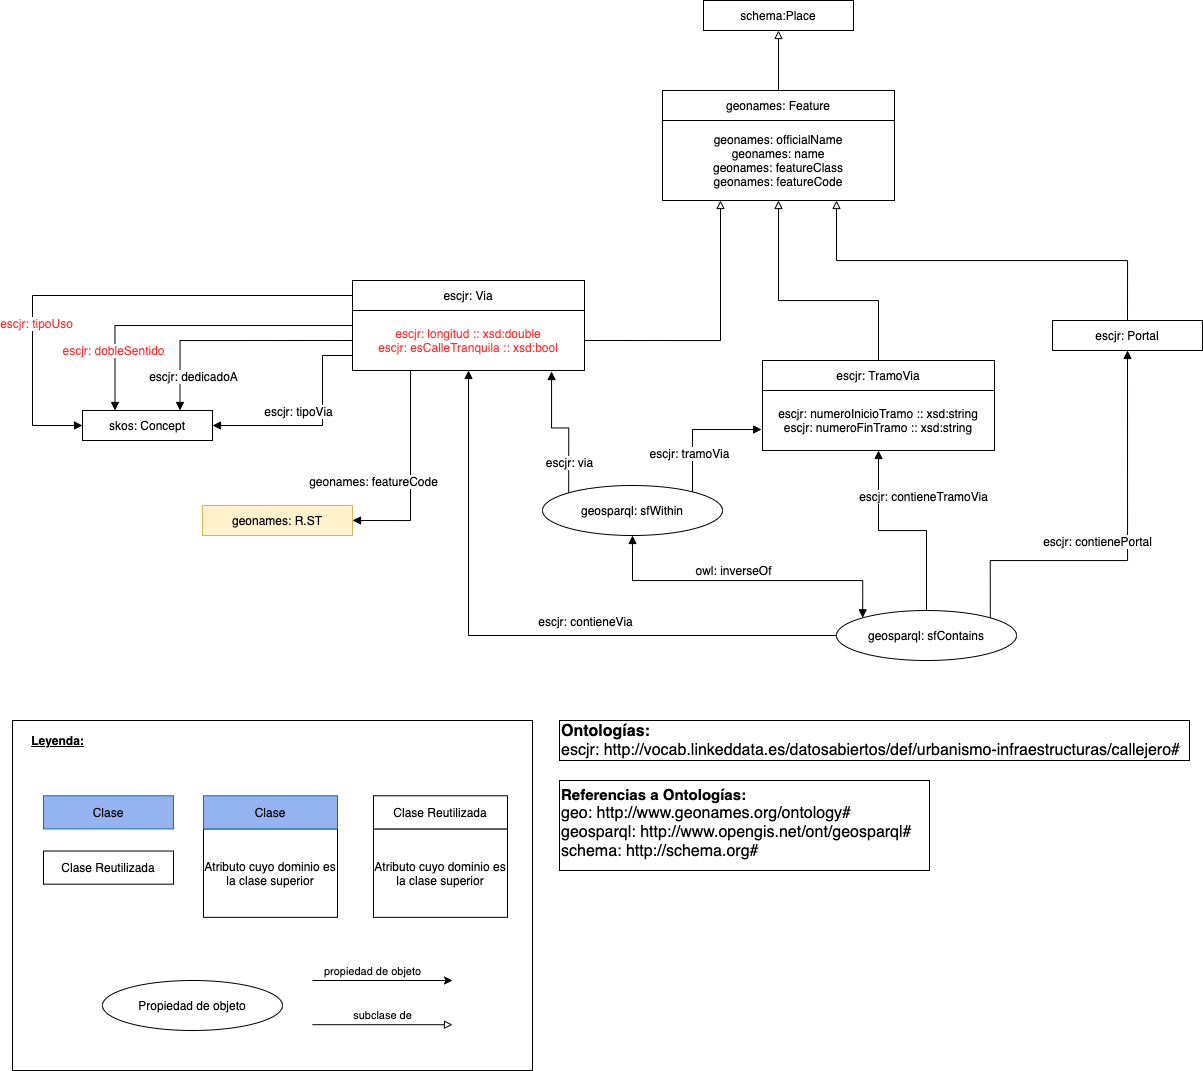

The diagram above was exported from draw.io. Its source (the exported page's mxGraphModel, read from the mxfile embedded in the PNG):
<mxGraphModel dx="1940" dy="853" grid="1" gridSize="10" guides="1" tooltips="1" connect="1" arrows="1" fold="1" page="1" pageScale="1" pageWidth="827" pageHeight="1169" math="0" shadow="0">
  <root>
    <mxCell id="Jcnj3uxrFrsHOSUDmXND-0" />
    <mxCell id="Jcnj3uxrFrsHOSUDmXND-1" parent="Jcnj3uxrFrsHOSUDmXND-0" />
    <mxCell id="S7Ws-yt4nPHQWrfxRVGY-14" value="schema:Place" style="rounded=0;whiteSpace=wrap;html=1;strokeWidth=1;fillColor=#FFFFFF;fontSize=12;" parent="Jcnj3uxrFrsHOSUDmXND-1" vertex="1">
      <mxGeometry x="601" y="50" width="150" height="30" as="geometry" />
    </mxCell>
    <mxCell id="P1i418ryXiud_9Z8PKhd-1" value="" style="group" parent="Jcnj3uxrFrsHOSUDmXND-1" vertex="1" connectable="0">
      <mxGeometry x="560" y="140" width="232" height="110" as="geometry" />
    </mxCell>
    <mxCell id="P1i418ryXiud_9Z8PKhd-2" value="geonames: officialName&lt;br&gt;geonames: name&lt;br&gt;geonames: featureClass&lt;br&gt;geonames: featureCode" style="rounded=0;whiteSpace=wrap;html=1;" parent="P1i418ryXiud_9Z8PKhd-1" vertex="1">
      <mxGeometry y="30" width="232" height="80" as="geometry" />
    </mxCell>
    <mxCell id="P1i418ryXiud_9Z8PKhd-3" value="geonames: Feature" style="rounded=0;whiteSpace=wrap;html=1;" parent="P1i418ryXiud_9Z8PKhd-1" vertex="1">
      <mxGeometry width="232" height="30" as="geometry" />
    </mxCell>
    <mxCell id="P1i418ryXiud_9Z8PKhd-4" style="edgeStyle=orthogonalEdgeStyle;rounded=0;orthogonalLoop=1;jettySize=auto;html=1;exitX=0.5;exitY=0;exitDx=0;exitDy=0;entryX=0.5;entryY=1;entryDx=0;entryDy=0;startArrow=none;startFill=0;endArrow=block;endFill=0;fontSize=12;" parent="Jcnj3uxrFrsHOSUDmXND-1" source="P1i418ryXiud_9Z8PKhd-3" target="S7Ws-yt4nPHQWrfxRVGY-14" edge="1">
      <mxGeometry relative="1" as="geometry" />
    </mxCell>
    <mxCell id="P1i418ryXiud_9Z8PKhd-8" style="edgeStyle=orthogonalEdgeStyle;rounded=0;orthogonalLoop=1;jettySize=auto;html=1;exitX=1;exitY=0.5;exitDx=0;exitDy=0;entryX=0.25;entryY=1;entryDx=0;entryDy=0;startArrow=none;startFill=0;endArrow=block;endFill=0;fontSize=12;" parent="Jcnj3uxrFrsHOSUDmXND-1" source="hz9B_F2crkkAaqF-yhmJ-55" target="P1i418ryXiud_9Z8PKhd-2" edge="1">
      <mxGeometry relative="1" as="geometry">
        <mxPoint x="356.5" y="410" as="sourcePoint" />
      </mxGeometry>
    </mxCell>
    <mxCell id="hz9B_F2crkkAaqF-yhmJ-0" value="skos: Concept" style="rounded=0;whiteSpace=wrap;html=1;fillColor=#ffffff;" parent="Jcnj3uxrFrsHOSUDmXND-1" vertex="1">
      <mxGeometry x="-20" y="460" width="130" height="30" as="geometry" />
    </mxCell>
    <mxCell id="hz9B_F2crkkAaqF-yhmJ-1" style="edgeStyle=orthogonalEdgeStyle;rounded=0;orthogonalLoop=1;jettySize=auto;html=1;startArrow=none;startFill=0;endArrow=block;endFill=1;fontSize=12;exitX=0;exitY=0.75;exitDx=0;exitDy=0;entryX=1;entryY=0.5;entryDx=0;entryDy=0;" parent="Jcnj3uxrFrsHOSUDmXND-1" source="hz9B_F2crkkAaqF-yhmJ-55" target="hz9B_F2crkkAaqF-yhmJ-0" edge="1">
      <mxGeometry relative="1" as="geometry">
        <mxPoint x="281.5" y="440" as="sourcePoint" />
        <mxPoint x="230" y="490" as="targetPoint" />
        <Array as="points">
          <mxPoint x="220" y="405" />
          <mxPoint x="220" y="475" />
        </Array>
      </mxGeometry>
    </mxCell>
    <mxCell id="hz9B_F2crkkAaqF-yhmJ-2" value="escjr: tipoVia" style="edgeLabel;html=1;align=center;verticalAlign=middle;resizable=0;points=[];fontSize=12;" parent="hz9B_F2crkkAaqF-yhmJ-1" vertex="1" connectable="0">
      <mxGeometry x="-0.0043" y="-1" relative="1" as="geometry">
        <mxPoint x="-19.5" y="-14" as="offset" />
      </mxGeometry>
    </mxCell>
    <mxCell id="hz9B_F2crkkAaqF-yhmJ-3" style="edgeStyle=orthogonalEdgeStyle;rounded=0;orthogonalLoop=1;jettySize=auto;html=1;exitX=0;exitY=0.5;exitDx=0;exitDy=0;entryX=0.75;entryY=0;entryDx=0;entryDy=0;startArrow=none;startFill=0;endArrow=block;endFill=1;fontSize=12;" parent="Jcnj3uxrFrsHOSUDmXND-1" source="hz9B_F2crkkAaqF-yhmJ-55" target="hz9B_F2crkkAaqF-yhmJ-0" edge="1">
      <mxGeometry relative="1" as="geometry">
        <mxPoint x="244" y="425" as="sourcePoint" />
      </mxGeometry>
    </mxCell>
    <mxCell id="hz9B_F2crkkAaqF-yhmJ-4" value="escjr: dedicadoA" style="edgeLabel;html=1;align=center;verticalAlign=middle;resizable=0;points=[];fontSize=12;" parent="hz9B_F2crkkAaqF-yhmJ-3" vertex="1" connectable="0">
      <mxGeometry x="0.6844" y="-3" relative="1" as="geometry">
        <mxPoint x="15.5" y="3.5" as="offset" />
      </mxGeometry>
    </mxCell>
    <mxCell id="hz9B_F2crkkAaqF-yhmJ-10" style="edgeStyle=orthogonalEdgeStyle;rounded=0;orthogonalLoop=1;jettySize=auto;html=1;exitX=0.25;exitY=1;exitDx=0;exitDy=0;entryX=1;entryY=0.5;entryDx=0;entryDy=0;startArrow=none;startFill=0;endArrow=block;endFill=1;fontSize=12;" parent="Jcnj3uxrFrsHOSUDmXND-1" source="hz9B_F2crkkAaqF-yhmJ-55" target="hz9B_F2crkkAaqF-yhmJ-9" edge="1">
      <mxGeometry relative="1" as="geometry">
        <mxPoint x="319" y="440" as="sourcePoint" />
      </mxGeometry>
    </mxCell>
    <mxCell id="hz9B_F2crkkAaqF-yhmJ-11" value="geonames: featureCode" style="edgeLabel;html=1;align=center;verticalAlign=middle;resizable=0;points=[];fontSize=12;" parent="hz9B_F2crkkAaqF-yhmJ-10" vertex="1" connectable="0">
      <mxGeometry x="-0.1228" y="4" relative="1" as="geometry">
        <mxPoint x="-42" y="19" as="offset" />
      </mxGeometry>
    </mxCell>
    <mxCell id="hz9B_F2crkkAaqF-yhmJ-9" value="geonames: R.ST" style="rounded=0;whiteSpace=wrap;html=1;strokeWidth=1;fillColor=#fff2cc;fontSize=12;strokeColor=#d6b656;" parent="Jcnj3uxrFrsHOSUDmXND-1" vertex="1">
      <mxGeometry x="100" y="555" width="150" height="30" as="geometry" />
    </mxCell>
    <mxCell id="hz9B_F2crkkAaqF-yhmJ-13" style="edgeStyle=orthogonalEdgeStyle;rounded=0;orthogonalLoop=1;jettySize=auto;html=1;entryX=0.5;entryY=1;entryDx=0;entryDy=0;startArrow=none;startFill=0;endArrow=block;endFill=0;fontSize=12;" parent="Jcnj3uxrFrsHOSUDmXND-1" source="hz9B_F2crkkAaqF-yhmJ-21" target="P1i418ryXiud_9Z8PKhd-2" edge="1">
      <mxGeometry relative="1" as="geometry">
        <mxPoint x="676" y="400" as="sourcePoint" />
        <Array as="points">
          <mxPoint x="776" y="350" />
          <mxPoint x="676" y="350" />
        </Array>
      </mxGeometry>
    </mxCell>
    <mxCell id="hz9B_F2crkkAaqF-yhmJ-15" style="edgeStyle=orthogonalEdgeStyle;rounded=0;orthogonalLoop=1;jettySize=auto;html=1;exitX=0.5;exitY=0;exitDx=0;exitDy=0;entryX=0.75;entryY=1;entryDx=0;entryDy=0;startArrow=none;startFill=0;endArrow=block;endFill=0;fontSize=12;" parent="Jcnj3uxrFrsHOSUDmXND-1" source="hz9B_F2crkkAaqF-yhmJ-14" target="P1i418ryXiud_9Z8PKhd-2" edge="1">
      <mxGeometry relative="1" as="geometry" />
    </mxCell>
    <mxCell id="hz9B_F2crkkAaqF-yhmJ-14" value="escjr: Portal" style="rounded=0;whiteSpace=wrap;html=1;strokeWidth=1;fillColor=#FFFFFF;fontSize=12;" parent="Jcnj3uxrFrsHOSUDmXND-1" vertex="1">
      <mxGeometry x="950" y="370" width="150" height="30" as="geometry" />
    </mxCell>
    <mxCell id="hz9B_F2crkkAaqF-yhmJ-19" value="" style="group" parent="Jcnj3uxrFrsHOSUDmXND-1" vertex="1" connectable="0">
      <mxGeometry x="660" y="410" width="232" height="110" as="geometry" />
    </mxCell>
    <mxCell id="hz9B_F2crkkAaqF-yhmJ-20" value="&lt;span style=&quot;background-color: rgb(255 , 255 , 255)&quot;&gt;escjr: numeroInicioTramo :: xsd:string&lt;br&gt;&lt;/span&gt;&lt;span style=&quot;background-color: rgb(255 , 255 , 255)&quot;&gt;escjr: numeroFinTramo :: xsd:string&lt;/span&gt;&lt;span style=&quot;background-color: rgb(255 , 255 , 255)&quot;&gt;&lt;br&gt;&lt;/span&gt;" style="rounded=0;whiteSpace=wrap;html=1;" parent="hz9B_F2crkkAaqF-yhmJ-19" vertex="1">
      <mxGeometry y="30" width="232" height="60" as="geometry" />
    </mxCell>
    <mxCell id="hz9B_F2crkkAaqF-yhmJ-21" value="escjr: TramoVia" style="rounded=0;whiteSpace=wrap;html=1;" parent="hz9B_F2crkkAaqF-yhmJ-19" vertex="1">
      <mxGeometry width="232" height="30" as="geometry" />
    </mxCell>
    <mxCell id="hz9B_F2crkkAaqF-yhmJ-35" style="edgeStyle=orthogonalEdgeStyle;rounded=0;orthogonalLoop=1;jettySize=auto;html=1;exitX=1;exitY=0;exitDx=0;exitDy=0;entryX=0.5;entryY=1;entryDx=0;entryDy=0;startArrow=none;startFill=0;endArrow=block;endFill=1;fontSize=12;" parent="Jcnj3uxrFrsHOSUDmXND-1" source="7MEzbDEk9qVxI0Wo8hWn-0" target="hz9B_F2crkkAaqF-yhmJ-14" edge="1">
      <mxGeometry relative="1" as="geometry">
        <mxPoint x="852.5" y="670" as="sourcePoint" />
        <Array as="points">
          <mxPoint x="888" y="610" />
          <mxPoint x="1025" y="610" />
        </Array>
      </mxGeometry>
    </mxCell>
    <mxCell id="hz9B_F2crkkAaqF-yhmJ-36" value="escjr: contienePortal" style="edgeLabel;html=1;align=center;verticalAlign=middle;resizable=0;points=[];fontSize=12;" parent="hz9B_F2crkkAaqF-yhmJ-35" vertex="1" connectable="0">
      <mxGeometry x="0.0526" y="2" relative="1" as="geometry">
        <mxPoint x="-28.5" y="-1.7200000000000006" as="offset" />
      </mxGeometry>
    </mxCell>
    <mxCell id="hz9B_F2crkkAaqF-yhmJ-37" style="edgeStyle=orthogonalEdgeStyle;rounded=0;orthogonalLoop=1;jettySize=auto;html=1;exitX=0.5;exitY=0;exitDx=0;exitDy=0;entryX=0.5;entryY=1;entryDx=0;entryDy=0;startArrow=none;startFill=0;endArrow=block;endFill=1;fontSize=12;" parent="Jcnj3uxrFrsHOSUDmXND-1" source="7MEzbDEk9qVxI0Wo8hWn-0" target="hz9B_F2crkkAaqF-yhmJ-20" edge="1">
      <mxGeometry relative="1" as="geometry">
        <mxPoint x="815" y="670" as="sourcePoint" />
        <Array as="points">
          <mxPoint x="824" y="580" />
          <mxPoint x="776" y="580" />
        </Array>
      </mxGeometry>
    </mxCell>
    <mxCell id="hz9B_F2crkkAaqF-yhmJ-38" value="escjr: contieneTramoVia" style="edgeLabel;html=1;align=center;verticalAlign=middle;resizable=0;points=[];fontSize=12;" parent="hz9B_F2crkkAaqF-yhmJ-37" vertex="1" connectable="0">
      <mxGeometry x="-0.2843" y="-3" relative="1" as="geometry">
        <mxPoint x="-7" y="-40.5" as="offset" />
      </mxGeometry>
    </mxCell>
    <mxCell id="hz9B_F2crkkAaqF-yhmJ-41" style="edgeStyle=orthogonalEdgeStyle;rounded=0;orthogonalLoop=1;jettySize=auto;html=1;exitX=0;exitY=0.5;exitDx=0;exitDy=0;entryX=0.5;entryY=1;entryDx=0;entryDy=0;startArrow=none;startFill=0;endArrow=block;endFill=1;fontSize=12;" parent="Jcnj3uxrFrsHOSUDmXND-1" source="7MEzbDEk9qVxI0Wo8hWn-0" target="hz9B_F2crkkAaqF-yhmJ-55" edge="1">
      <mxGeometry relative="1" as="geometry">
        <mxPoint x="740" y="685" as="sourcePoint" />
        <mxPoint x="356.5" y="440" as="targetPoint" />
      </mxGeometry>
    </mxCell>
    <mxCell id="hz9B_F2crkkAaqF-yhmJ-42" value="escjr: contieneVia" style="edgeLabel;html=1;align=center;verticalAlign=middle;resizable=0;points=[];fontSize=12;" parent="hz9B_F2crkkAaqF-yhmJ-41" vertex="1" connectable="0">
      <mxGeometry x="-0.1627" relative="1" as="geometry">
        <mxPoint x="13" y="-15" as="offset" />
      </mxGeometry>
    </mxCell>
    <mxCell id="hz9B_F2crkkAaqF-yhmJ-48" style="edgeStyle=orthogonalEdgeStyle;rounded=0;orthogonalLoop=1;jettySize=auto;html=1;exitX=0;exitY=0;exitDx=0;exitDy=0;entryX=0.858;entryY=1.017;entryDx=0;entryDy=0;startArrow=none;startFill=0;endArrow=block;endFill=1;fontSize=12;entryPerimeter=0;" parent="Jcnj3uxrFrsHOSUDmXND-1" source="7MEzbDEk9qVxI0Wo8hWn-1" target="hz9B_F2crkkAaqF-yhmJ-55" edge="1">
      <mxGeometry relative="1" as="geometry">
        <mxPoint x="507.5" y="554.5" as="sourcePoint" />
        <mxPoint x="394" y="425" as="targetPoint" />
      </mxGeometry>
    </mxCell>
    <mxCell id="hz9B_F2crkkAaqF-yhmJ-49" value="escjr: via" style="edgeLabel;html=1;align=center;verticalAlign=middle;resizable=0;points=[];fontSize=12;" parent="hz9B_F2crkkAaqF-yhmJ-48" vertex="1" connectable="0">
      <mxGeometry x="-0.5679" y="1" relative="1" as="geometry">
        <mxPoint x="1" y="-1.5" as="offset" />
      </mxGeometry>
    </mxCell>
    <mxCell id="hz9B_F2crkkAaqF-yhmJ-50" style="edgeStyle=orthogonalEdgeStyle;rounded=0;orthogonalLoop=1;jettySize=auto;html=1;exitX=1;exitY=0;exitDx=0;exitDy=0;entryX=-0.004;entryY=0.65;entryDx=0;entryDy=0;entryPerimeter=0;startArrow=none;startFill=0;endArrow=block;endFill=1;fontSize=12;" parent="Jcnj3uxrFrsHOSUDmXND-1" source="7MEzbDEk9qVxI0Wo8hWn-1" target="hz9B_F2crkkAaqF-yhmJ-20" edge="1">
      <mxGeometry relative="1" as="geometry">
        <mxPoint x="582.5" y="554.5" as="sourcePoint" />
        <Array as="points">
          <mxPoint x="590" y="542" />
          <mxPoint x="590" y="479" />
        </Array>
      </mxGeometry>
    </mxCell>
    <mxCell id="hz9B_F2crkkAaqF-yhmJ-51" value="escjr: tramoVia" style="edgeLabel;html=1;align=center;verticalAlign=middle;resizable=0;points=[];fontSize=12;" parent="hz9B_F2crkkAaqF-yhmJ-50" vertex="1" connectable="0">
      <mxGeometry x="-0.2043" y="3" relative="1" as="geometry">
        <mxPoint x="-0.6099999999999994" y="10.68" as="offset" />
      </mxGeometry>
    </mxCell>
    <mxCell id="hz9B_F2crkkAaqF-yhmJ-52" style="edgeStyle=orthogonalEdgeStyle;rounded=0;orthogonalLoop=1;jettySize=auto;html=1;exitX=0.5;exitY=1;exitDx=0;exitDy=0;startArrow=block;startFill=1;endArrow=block;endFill=1;fontSize=12;entryX=0;entryY=0;entryDx=0;entryDy=0;" parent="Jcnj3uxrFrsHOSUDmXND-1" source="7MEzbDEk9qVxI0Wo8hWn-1" target="7MEzbDEk9qVxI0Wo8hWn-0" edge="1">
      <mxGeometry relative="1" as="geometry">
        <mxPoint x="582.5" y="584.5" as="sourcePoint" />
        <mxPoint x="759" y="670" as="targetPoint" />
        <Array as="points">
          <mxPoint x="530" y="630" />
          <mxPoint x="760" y="630" />
        </Array>
      </mxGeometry>
    </mxCell>
    <mxCell id="hz9B_F2crkkAaqF-yhmJ-53" value="owl: inverseOf" style="edgeLabel;html=1;align=center;verticalAlign=middle;resizable=0;points=[];fontSize=12;" parent="hz9B_F2crkkAaqF-yhmJ-52" vertex="1" connectable="0">
      <mxGeometry x="0.1833" y="1" relative="1" as="geometry">
        <mxPoint x="-39" y="-9.3" as="offset" />
      </mxGeometry>
    </mxCell>
    <mxCell id="hz9B_F2crkkAaqF-yhmJ-54" value="" style="group" parent="Jcnj3uxrFrsHOSUDmXND-1" vertex="1" connectable="0">
      <mxGeometry x="250" y="330" width="232" height="90" as="geometry" />
    </mxCell>
    <mxCell id="hz9B_F2crkkAaqF-yhmJ-55" value="&lt;font color=&quot;#ff3333&quot;&gt;escjr: longitud :: xsd:double&lt;br&gt;escjr: esCalleTranquila :: xsd:bool&lt;/font&gt;" style="rounded=0;whiteSpace=wrap;html=1;" parent="hz9B_F2crkkAaqF-yhmJ-54" vertex="1">
      <mxGeometry y="30" width="232" height="60" as="geometry" />
    </mxCell>
    <mxCell id="hz9B_F2crkkAaqF-yhmJ-56" value="escjr: Via" style="rounded=0;whiteSpace=wrap;html=1;" parent="hz9B_F2crkkAaqF-yhmJ-54" vertex="1">
      <mxGeometry width="232" height="30" as="geometry" />
    </mxCell>
    <mxCell id="7MEzbDEk9qVxI0Wo8hWn-0" value="&lt;span style=&quot;font-family: &amp;#34;helvetica&amp;#34;&quot;&gt;geosparql:&amp;nbsp;&lt;/span&gt;&lt;span style=&quot;font-family: &amp;#34;helvetica&amp;#34;&quot;&gt;sfContains&lt;/span&gt;" style="ellipse;whiteSpace=wrap;html=1;strokeWidth=1;fillColor=#FFFFFF;fontSize=12;" parent="Jcnj3uxrFrsHOSUDmXND-1" vertex="1">
      <mxGeometry x="734" y="660" width="180" height="50" as="geometry" />
    </mxCell>
    <mxCell id="7MEzbDEk9qVxI0Wo8hWn-1" value="&lt;span style=&quot;font-family: &amp;#34;helvetica&amp;#34;&quot;&gt;geosparql:&amp;nbsp;&lt;/span&gt;&lt;span style=&quot;font-family: &amp;#34;helvetica&amp;#34;&quot;&gt;sfWithin&lt;/span&gt;" style="ellipse;whiteSpace=wrap;html=1;strokeWidth=1;fillColor=#FFFFFF;fontSize=12;" parent="Jcnj3uxrFrsHOSUDmXND-1" vertex="1">
      <mxGeometry x="440" y="535" width="180" height="50" as="geometry" />
    </mxCell>
    <mxCell id="7MEzbDEk9qVxI0Wo8hWn-2" style="edgeStyle=orthogonalEdgeStyle;rounded=0;orthogonalLoop=1;jettySize=auto;html=1;exitX=0;exitY=0.25;exitDx=0;exitDy=0;entryX=0.25;entryY=0;entryDx=0;entryDy=0;startArrow=none;startFill=0;endArrow=block;endFill=1;fontSize=12;" parent="Jcnj3uxrFrsHOSUDmXND-1" source="hz9B_F2crkkAaqF-yhmJ-55" target="hz9B_F2crkkAaqF-yhmJ-0" edge="1">
      <mxGeometry relative="1" as="geometry">
        <mxPoint x="182.5" y="360" as="sourcePoint" />
        <mxPoint x="10" y="430" as="targetPoint" />
      </mxGeometry>
    </mxCell>
    <mxCell id="7MEzbDEk9qVxI0Wo8hWn-3" value="escjr: dobleSentido" style="edgeLabel;html=1;align=center;verticalAlign=middle;resizable=0;points=[];fontSize=12;fontColor=#FF3333;" parent="7MEzbDEk9qVxI0Wo8hWn-2" vertex="1" connectable="0">
      <mxGeometry x="0.6844" y="-3" relative="1" as="geometry">
        <mxPoint x="0.5" y="-9.5" as="offset" />
      </mxGeometry>
    </mxCell>
    <mxCell id="xqpLfSqZtv3VtZ9t_LZu-0" style="edgeStyle=orthogonalEdgeStyle;rounded=0;orthogonalLoop=1;jettySize=auto;html=1;exitX=0;exitY=0.5;exitDx=0;exitDy=0;entryX=0;entryY=0.5;entryDx=0;entryDy=0;startArrow=none;startFill=0;endArrow=block;endFill=1;fontSize=12;" parent="Jcnj3uxrFrsHOSUDmXND-1" source="hz9B_F2crkkAaqF-yhmJ-56" target="hz9B_F2crkkAaqF-yhmJ-0" edge="1">
      <mxGeometry relative="1" as="geometry">
        <Array as="points">
          <mxPoint x="-70" y="345" />
          <mxPoint x="-70" y="475" />
        </Array>
      </mxGeometry>
    </mxCell>
    <mxCell id="xqpLfSqZtv3VtZ9t_LZu-1" value="escjr: tipoUso" style="edgeLabel;html=1;align=center;verticalAlign=middle;resizable=0;points=[];fontSize=12;fontColor=#FF3333;" parent="xqpLfSqZtv3VtZ9t_LZu-0" vertex="1" connectable="0">
      <mxGeometry x="0.268" y="27" relative="1" as="geometry">
        <mxPoint as="offset" />
      </mxGeometry>
    </mxCell>
    <mxCell id="4dY4LHsyBvPVy-ReJDeg-15" value="&lt;font&gt;&lt;b&gt;&lt;br&gt;&lt;font style=&quot;font-size: 15px&quot;&gt;Referencias a Ontologías:&lt;/font&gt;&lt;/b&gt;&lt;br&gt;&lt;font style=&quot;font-size: 16px&quot;&gt;geo:&amp;nbsp;http://www.geonames.org/ontology#&lt;/font&gt;&lt;/font&gt;&lt;font style=&quot;font-size: 16px&quot;&gt;&lt;br&gt;geosparql:&amp;nbsp;http://www.opengis.net/ont/geosparql#&lt;br&gt;schema:&amp;nbsp;http://schema.org#&lt;br&gt;&lt;br&gt;&lt;/font&gt;" style="text;html=1;align=left;verticalAlign=middle;resizable=0;points=[];autosize=1;strokeColor=#000000;" vertex="1" parent="Jcnj3uxrFrsHOSUDmXND-1">
      <mxGeometry x="457" y="830" width="370" height="90" as="geometry" />
    </mxCell>
    <mxCell id="4dY4LHsyBvPVy-ReJDeg-16" value="&lt;font style=&quot;font-size: 16px&quot;&gt;&lt;b&gt;Ontologías:&lt;/b&gt;&lt;br&gt;escjr:&amp;nbsp;http://vocab.linkeddata.es/datosabiertos/def/urbanismo-infraestructuras/callejero#&lt;br&gt;&lt;/font&gt;" style="text;html=1;align=left;verticalAlign=middle;resizable=0;points=[];autosize=1;strokeColor=#000000;" vertex="1" parent="Jcnj3uxrFrsHOSUDmXND-1">
      <mxGeometry x="457" y="770" width="630" height="40" as="geometry" />
    </mxCell>
    <mxCell id="4dY4LHsyBvPVy-ReJDeg-19" value="" style="group" vertex="1" connectable="0" parent="Jcnj3uxrFrsHOSUDmXND-1">
      <mxGeometry x="-90" y="770" width="520" height="350" as="geometry" />
    </mxCell>
    <mxCell id="4dY4LHsyBvPVy-ReJDeg-14" value="" style="rounded=0;whiteSpace=wrap;html=1;fillColor=none;" vertex="1" parent="4dY4LHsyBvPVy-ReJDeg-19">
      <mxGeometry width="520" height="350" as="geometry" />
    </mxCell>
    <mxCell id="4dY4LHsyBvPVy-ReJDeg-17" value="&lt;font face=&quot;helvetica&quot;&gt;Propiedad de objeto&lt;/font&gt;" style="ellipse;whiteSpace=wrap;html=1;strokeWidth=1;fillColor=#FFFFFF;fontSize=12;" vertex="1" parent="4dY4LHsyBvPVy-ReJDeg-19">
      <mxGeometry x="90" y="260" width="180" height="50" as="geometry" />
    </mxCell>
    <mxCell id="4dY4LHsyBvPVy-ReJDeg-1" value="Clase" style="rounded=0;whiteSpace=wrap;html=1;fillColor=#95B3F0;strokeColor=#10739e;" vertex="1" parent="4dY4LHsyBvPVy-ReJDeg-19">
      <mxGeometry x="31" y="75.26315789473688" width="130" height="33.1578947368421" as="geometry" />
    </mxCell>
    <mxCell id="4dY4LHsyBvPVy-ReJDeg-2" value="Clase Reutilizada" style="rounded=0;whiteSpace=wrap;html=1;" vertex="1" parent="4dY4LHsyBvPVy-ReJDeg-19">
      <mxGeometry x="31" y="130.52631578947364" width="130" height="33.1578947368421" as="geometry" />
    </mxCell>
    <mxCell id="4dY4LHsyBvPVy-ReJDeg-3" value="" style="group" vertex="1" connectable="0" parent="4dY4LHsyBvPVy-ReJDeg-19">
      <mxGeometry x="191" y="75.26315789473688" width="134" height="121.57894736842105" as="geometry" />
    </mxCell>
    <mxCell id="4dY4LHsyBvPVy-ReJDeg-4" value="Atributo cuyo dominio es la clase superior" style="rounded=0;whiteSpace=wrap;html=1;" vertex="1" parent="4dY4LHsyBvPVy-ReJDeg-3">
      <mxGeometry y="33.1578947368421" width="134" height="88.42105263157895" as="geometry" />
    </mxCell>
    <mxCell id="4dY4LHsyBvPVy-ReJDeg-5" value="Clase" style="rounded=0;whiteSpace=wrap;html=1;fillColor=#95B3F0;strokeColor=#10739e;" vertex="1" parent="4dY4LHsyBvPVy-ReJDeg-3">
      <mxGeometry width="134" height="33.1578947368421" as="geometry" />
    </mxCell>
    <mxCell id="4dY4LHsyBvPVy-ReJDeg-6" value="" style="group" vertex="1" connectable="0" parent="4dY4LHsyBvPVy-ReJDeg-19">
      <mxGeometry x="361" y="75.26315789473688" width="134" height="121.57894736842105" as="geometry" />
    </mxCell>
    <mxCell id="4dY4LHsyBvPVy-ReJDeg-7" value="Atributo cuyo dominio es la clase superior" style="rounded=0;whiteSpace=wrap;html=1;" vertex="1" parent="4dY4LHsyBvPVy-ReJDeg-6">
      <mxGeometry y="33.1578947368421" width="134" height="88.42105263157895" as="geometry" />
    </mxCell>
    <mxCell id="4dY4LHsyBvPVy-ReJDeg-8" value="Clase Reutilizada" style="rounded=0;whiteSpace=wrap;html=1;" vertex="1" parent="4dY4LHsyBvPVy-ReJDeg-6">
      <mxGeometry width="134" height="33.1578947368421" as="geometry" />
    </mxCell>
    <mxCell id="4dY4LHsyBvPVy-ReJDeg-9" value="" style="endArrow=classic;html=1;" edge="1" parent="4dY4LHsyBvPVy-ReJDeg-19">
      <mxGeometry width="50" height="50" relative="1" as="geometry">
        <mxPoint x="300" y="260.0010526315789" as="sourcePoint" />
        <mxPoint x="440" y="260.0010526315789" as="targetPoint" />
      </mxGeometry>
    </mxCell>
    <mxCell id="4dY4LHsyBvPVy-ReJDeg-10" value="propiedad de objeto" style="edgeLabel;html=1;align=center;verticalAlign=middle;resizable=0;points=[];" vertex="1" connectable="0" parent="4dY4LHsyBvPVy-ReJDeg-9">
      <mxGeometry x="0.4" y="3" relative="1" as="geometry">
        <mxPoint x="-38" y="-7" as="offset" />
      </mxGeometry>
    </mxCell>
    <mxCell id="4dY4LHsyBvPVy-ReJDeg-11" value="" style="endArrow=block;html=1;endFill=0;" edge="1" parent="4dY4LHsyBvPVy-ReJDeg-19">
      <mxGeometry width="50" height="50" relative="1" as="geometry">
        <mxPoint x="300" y="304.2115789473685" as="sourcePoint" />
        <mxPoint x="440" y="304.2115789473685" as="targetPoint" />
      </mxGeometry>
    </mxCell>
    <mxCell id="4dY4LHsyBvPVy-ReJDeg-12" value="subclase de" style="edgeLabel;html=1;align=center;verticalAlign=middle;resizable=0;points=[];" vertex="1" connectable="0" parent="4dY4LHsyBvPVy-ReJDeg-11">
      <mxGeometry x="0.2143" y="-3" relative="1" as="geometry">
        <mxPoint x="-15" y="-13" as="offset" />
      </mxGeometry>
    </mxCell>
    <mxCell id="4dY4LHsyBvPVy-ReJDeg-13" value="&lt;b&gt;&lt;u&gt;Leyenda:&lt;/u&gt;&lt;/b&gt;" style="text;html=1;align=center;verticalAlign=middle;resizable=0;points=[];autosize=1;" vertex="1" parent="4dY4LHsyBvPVy-ReJDeg-19">
      <mxGeometry x="10" y="10" width="70" height="20" as="geometry" />
    </mxCell>
  </root>
</mxGraphModel>